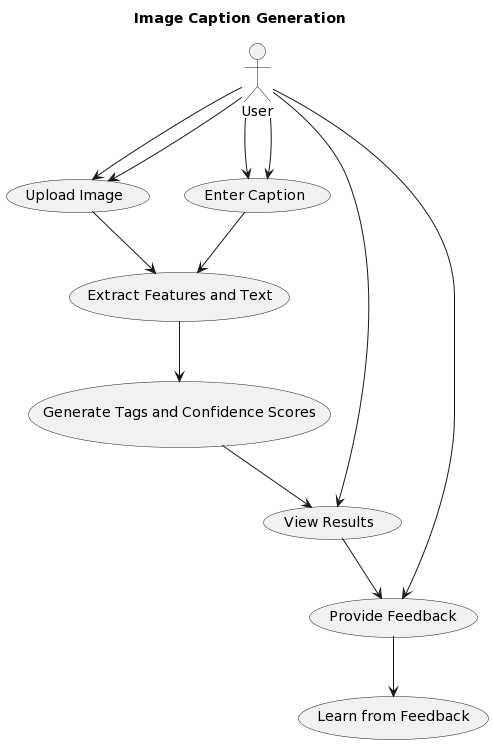

The diagram above was rendered by PlantUML. Its source (embedded in the PNG):
@startuml
title Image Caption Generation
Actor User

User -> (Upload Image)
User -> (Enter Caption)
User -> (View Results)
User -> (Provide Feedback)

usecase (Upload Image)
usecase (Enter Caption)
usecase (View Results)
usecase (Provide Feedback)

User --> (Upload Image)
User --> (Enter Caption)
(Upload Image) --> (Extract Features and Text)
(Enter Caption) --> (Extract Features and Text)
(Extract Features and Text) --> (Generate Tags and Confidence Scores)
(Generate Tags and Confidence Scores) --> (View Results)
(View Results) --> (Provide Feedback)
(Provide Feedback) --> (Learn from Feedback)
@enduml